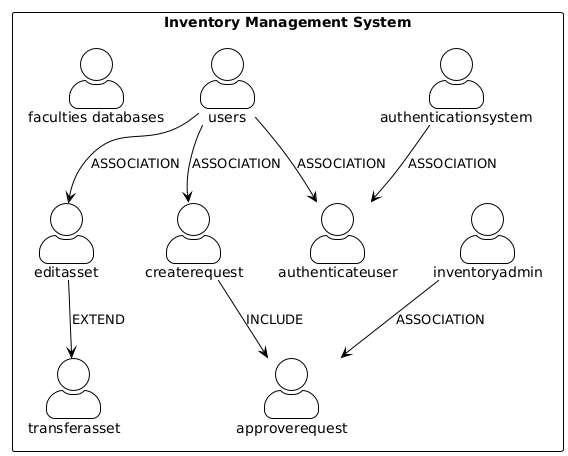

The diagram above was rendered by PlantUML. Its source (embedded in the PNG):
@startuml
!theme plain
skinparam actorStyle awesome
skinparam usecase {
    BackgroundColor<< Main >> YellowGreen
    BorderColor<< Main >> DarkGreen
    BackgroundColor<< Secondary >> LightBlue
    BorderColor<< Secondary >> DarkBlue
}
rectangle "Inventory Management System" {
actor "faculties databases" as facultiesdatabases
users --> createrequest : ASSOCIATION
users --> editasset : ASSOCIATION
inventoryadmin --> approverequest : ASSOCIATION
users --> authenticateuser : ASSOCIATION
authenticationsystem --> authenticateuser : ASSOCIATION
createrequest --> approverequest : INCLUDE
editasset --> transferasset : EXTEND
}
@enduml